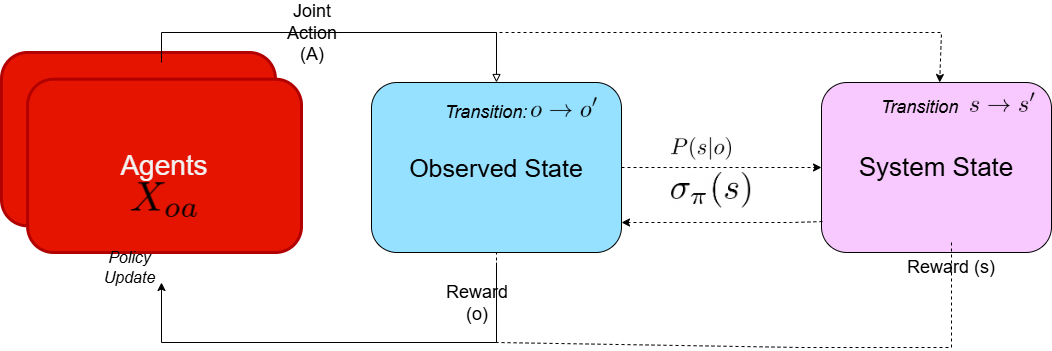

The diagram above was exported from draw.io. Its source (the exported page's mxGraphModel, read from the mxfile embedded in the PNG):
<mxGraphModel dx="2305" dy="766" grid="1" gridSize="10" guides="1" tooltips="1" connect="1" arrows="1" fold="1" page="1" pageScale="1" pageWidth="1100" pageHeight="850" background="light-dark(#FFFFFF,#FFFFFF)" math="1" shadow="0">
  <root>
    <mxCell id="0" />
    <mxCell id="1" parent="0" />
    <mxCell id="c-8LM8V30B1bzLjheQCg-6" value="" style="group;opacity=80;whiteSpace=wrap;fontColor=light-dark(#000000,#030303);" parent="1" vertex="1" connectable="0">
      <mxGeometry x="-760" y="270" width="326" height="240" as="geometry" />
    </mxCell>
    <mxCell id="c-8LM8V30B1bzLjheQCg-2" value="" style="rounded=1;whiteSpace=wrap;html=1;fillColor=#e51400;fontColor=#ffffff;strokeColor=#B20000;strokeWidth=3;" parent="c-8LM8V30B1bzLjheQCg-6" vertex="1">
      <mxGeometry width="273.91304347826093" height="173.33333333333334" as="geometry" />
    </mxCell>
    <mxCell id="c-8LM8V30B1bzLjheQCg-3" value="&lt;font color=&quot;#f2f2f2&quot;&gt;&lt;span style=&quot;font-size: 28px;&quot;&gt;Agents&lt;/span&gt;&lt;/font&gt;" style="rounded=1;whiteSpace=wrap;html=1;fillColor=#e51400;fontColor=#ffffff;strokeColor=#B20000;strokeWidth=3;" parent="c-8LM8V30B1bzLjheQCg-6" vertex="1">
      <mxGeometry x="26.086956521739133" y="26.666666666666668" width="273.91304347826093" height="173.33333333333334" as="geometry" />
    </mxCell>
    <mxCell id="sqyxSQsbURsnuuTW0HZj-22" value="" style="shape=image;verticalLabelPosition=bottom;labelBackgroundColor=default;verticalAlign=top;aspect=fixed;imageAspect=0;image=https://latex2png.com/pngs/40d084a1d0a2392130d1e45b7c5c6e17.png;" parent="c-8LM8V30B1bzLjheQCg-6" vertex="1">
      <mxGeometry x="129.71" y="130.22" width="66.57" height="34.78" as="geometry" />
    </mxCell>
    <mxCell id="sqyxSQsbURsnuuTW0HZj-23" value="&lt;i&gt;&lt;font style=&quot;font-size: 16px; color: light-dark(rgb(0, 0, 0), rgb(0, 0, 0));&quot;&gt;Policy Update&lt;/font&gt;&lt;/i&gt;" style="text;html=1;align=center;verticalAlign=middle;whiteSpace=wrap;rounded=0;" parent="c-8LM8V30B1bzLjheQCg-6" vertex="1">
      <mxGeometry x="90" y="190" width="76.96" height="50" as="geometry" />
    </mxCell>
    <mxCell id="c-8LM8V30B1bzLjheQCg-8" value="" style="endArrow=classic;html=1;rounded=0;curved=0;strokeColor=light-dark(#000000,#242424);" parent="1" edge="1">
      <mxGeometry width="50" height="50" relative="1" as="geometry">
        <mxPoint x="-265" y="480" as="sourcePoint" />
        <mxPoint x="-600" y="500" as="targetPoint" />
        <Array as="points">
          <mxPoint x="-265" y="560" />
          <mxPoint x="-600" y="560" />
        </Array>
      </mxGeometry>
    </mxCell>
    <mxCell id="sqyxSQsbURsnuuTW0HZj-13" value="&lt;span&gt;Reward (o)&lt;/span&gt;" style="edgeLabel;html=1;align=center;verticalAlign=middle;resizable=0;points=[];fontSize=18;whiteSpace=wrap;fontColor=light-dark(#000000,#030303);labelBackgroundColor=none;" parent="c-8LM8V30B1bzLjheQCg-8" vertex="1" connectable="0">
      <mxGeometry x="-0.0204" y="2" relative="1" as="geometry">
        <mxPoint x="133" y="-42" as="offset" />
      </mxGeometry>
    </mxCell>
    <mxCell id="c-8LM8V30B1bzLjheQCg-10" value="&lt;font style=&quot;font-size: 25px;&quot;&gt;Observed State&lt;/font&gt;" style="rounded=1;whiteSpace=wrap;html=1;fillColor=#96E1FF;fontColor=light-dark(#000000,#030303);" parent="1" vertex="1">
      <mxGeometry x="-390" y="300" width="250" height="170" as="geometry" />
    </mxCell>
    <mxCell id="c-8LM8V30B1bzLjheQCg-11" value="&lt;font style=&quot;font-size: 26px; color: light-dark(rgb(0, 0, 0), rgb(0, 0, 0));&quot;&gt;System State&lt;/font&gt;" style="rounded=1;whiteSpace=wrap;html=1;fillColor=light-dark(#F8C9FF,#543F56);" parent="1" vertex="1">
      <mxGeometry x="60" y="300" width="230" height="170" as="geometry" />
    </mxCell>
    <mxCell id="c-8LM8V30B1bzLjheQCg-15" value="" style="endArrow=block;html=1;rounded=0;endFill=0;curved=0;entryX=0.5;entryY=0;entryDx=0;entryDy=0;strokeColor=light-dark(#000000,#030303);" parent="1" target="c-8LM8V30B1bzLjheQCg-10" edge="1">
      <mxGeometry relative="1" as="geometry">
        <mxPoint x="-600" y="280" as="sourcePoint" />
        <mxPoint x="-280" y="270" as="targetPoint" />
        <Array as="points">
          <mxPoint x="-600" y="250" />
          <mxPoint x="-265" y="250" />
        </Array>
      </mxGeometry>
    </mxCell>
    <mxCell id="sqyxSQsbURsnuuTW0HZj-1" value="&lt;font style=&quot;font-size: 18px;&quot;&gt;Joint Action (A)&lt;/font&gt;" style="edgeLabel;html=1;align=center;verticalAlign=middle;resizable=0;points=[];whiteSpace=wrap;fontColor=light-dark(#000000,#030303);labelBackgroundColor=none;" parent="c-8LM8V30B1bzLjheQCg-15" vertex="1" connectable="0">
      <mxGeometry x="-0.0133" y="6" relative="1" as="geometry">
        <mxPoint x="-25" y="6" as="offset" />
      </mxGeometry>
    </mxCell>
    <mxCell id="c-8LM8V30B1bzLjheQCg-20" value="" style="endArrow=classic;html=1;rounded=0;dashed=1;curved=0;strokeColor=light-dark(#000000,#030303);" parent="1" target="c-8LM8V30B1bzLjheQCg-11" edge="1">
      <mxGeometry width="50" height="50" relative="1" as="geometry">
        <mxPoint x="-370" y="250" as="sourcePoint" />
        <mxPoint x="179.9000000000001" y="296.94000000000005" as="targetPoint" />
        <Array as="points">
          <mxPoint x="70" y="250" />
          <mxPoint x="180" y="250" />
        </Array>
      </mxGeometry>
    </mxCell>
    <mxCell id="sqyxSQsbURsnuuTW0HZj-18" value="&lt;span style=&quot;font-weight: normal;&quot;&gt;&lt;i&gt;Transition:&lt;/i&gt;&lt;/span&gt;" style="text;strokeColor=none;fillColor=none;html=1;fontSize=18;fontStyle=1;verticalAlign=middle;align=center;whiteSpace=wrap;fontColor=light-dark(#000000,#030303);" parent="1" vertex="1">
      <mxGeometry x="-310" y="310" width="70" height="40" as="geometry" />
    </mxCell>
    <mxCell id="sqyxSQsbURsnuuTW0HZj-33" value="" style="shape=image;verticalLabelPosition=bottom;labelBackgroundColor=default;verticalAlign=top;aspect=fixed;imageAspect=0;image=https://latex2png.com/pngs/ef0ccb5092d61752174bcd65a3a2755f.png;" parent="1" vertex="1">
      <mxGeometry x="-230" y="314.91999999999996" width="65.89" height="20" as="geometry" />
    </mxCell>
    <mxCell id="sqyxSQsbURsnuuTW0HZj-35" value="&lt;span style=&quot;font-weight: normal;&quot;&gt;&lt;i&gt;&lt;font style=&quot;color: light-dark(rgb(0, 0, 0), rgb(3, 3, 3));&quot;&gt;Transition&lt;/font&gt;&lt;/i&gt;&lt;/span&gt;" style="text;strokeColor=none;fillColor=none;html=1;fontSize=18;fontStyle=1;verticalAlign=middle;align=center;" parent="1" vertex="1">
      <mxGeometry x="125" y="304.92" width="65" height="40" as="geometry" />
    </mxCell>
    <mxCell id="sqyxSQsbURsnuuTW0HZj-36" value="" style="shape=image;verticalLabelPosition=bottom;labelBackgroundColor=default;verticalAlign=top;aspect=fixed;imageAspect=0;image=https://latex2png.com/pngs/551c201e37a157bf4cbae9e9e3d98b3f.png;" parent="1" vertex="1">
      <mxGeometry x="209" y="310" width="64.49" height="19.84" as="geometry" />
    </mxCell>
    <mxCell id="sqyxSQsbURsnuuTW0HZj-43" value="" style="shape=image;verticalLabelPosition=bottom;labelBackgroundColor=default;verticalAlign=top;aspect=fixed;imageAspect=0;image=https://latex2png.com/pngs/fb6e5eda366e93df0cf8af0fb210a85d.png;" parent="1" vertex="1">
      <mxGeometry x="-90" y="355.1" width="60" height="22.64" as="geometry" />
    </mxCell>
    <mxCell id="sqyxSQsbURsnuuTW0HZj-44" value="" style="endArrow=classic;html=1;rounded=0;entryX=0;entryY=0.5;entryDx=0;entryDy=0;dashed=1;strokeColor=light-dark(#000000,#030303);" parent="1" source="c-8LM8V30B1bzLjheQCg-10" target="c-8LM8V30B1bzLjheQCg-11" edge="1">
      <mxGeometry width="50" height="50" relative="1" as="geometry">
        <mxPoint x="-300" y="470" as="sourcePoint" />
        <mxPoint x="-250" y="420" as="targetPoint" />
      </mxGeometry>
    </mxCell>
    <mxCell id="sqyxSQsbURsnuuTW0HZj-47" value="" style="endArrow=classic;html=1;rounded=0;curved=0;entryX=1;entryY=0.75;entryDx=0;entryDy=0;exitX=0.004;exitY=0.818;exitDx=0;exitDy=0;exitPerimeter=0;dashed=1;strokeColor=light-dark(#000000,#030303);" parent="1" source="c-8LM8V30B1bzLjheQCg-11" edge="1">
      <mxGeometry width="50" height="50" relative="1" as="geometry">
        <mxPoint x="66" y="473.07142857142844" as="sourcePoint" />
        <mxPoint x="-140" y="440" as="targetPoint" />
        <Array as="points">
          <mxPoint x="30" y="440" />
        </Array>
      </mxGeometry>
    </mxCell>
    <mxCell id="sqyxSQsbURsnuuTW0HZj-54" value="&lt;font style=&quot;font-size: 18px; color: light-dark(rgb(0, 0, 0), rgb(8, 8, 8));&quot;&gt;Reward (s)&lt;/font&gt;" style="text;html=1;align=center;verticalAlign=middle;whiteSpace=wrap;rounded=0;" parent="1" vertex="1">
      <mxGeometry x="140" y="460" width="100" height="50" as="geometry" />
    </mxCell>
    <mxCell id="sqyxSQsbURsnuuTW0HZj-57" value="" style="shape=image;verticalLabelPosition=bottom;labelBackgroundColor=default;verticalAlign=top;aspect=fixed;imageAspect=0;image=https://latex2png.com/pngs/a3037ef7501529b7300ccd136b686276.png;" parent="1" vertex="1">
      <mxGeometry x="-90" y="390" width="79.18" height="35.51" as="geometry" />
    </mxCell>
    <mxCell id="N1XpU7V822ZmVdJ2nZEA-1" value="" style="endArrow=none;html=1;rounded=0;dashed=1;curved=0;strokeColor=light-dark(#000000,#030303);exitX=0.5;exitY=0;exitDx=0;exitDy=0;entryX=0.5;entryY=1;entryDx=0;entryDy=0;endFill=0;" parent="1" source="sqyxSQsbURsnuuTW0HZj-54" target="c-8LM8V30B1bzLjheQCg-10" edge="1">
      <mxGeometry width="50" height="50" relative="1" as="geometry">
        <mxPoint x="460" y="480" as="sourcePoint" />
        <mxPoint x="-270" y="480" as="targetPoint" />
        <Array as="points">
          <mxPoint x="190" y="565" />
          <mxPoint x="40" y="565" />
          <mxPoint x="-265" y="560" />
        </Array>
      </mxGeometry>
    </mxCell>
  </root>
</mxGraphModel>